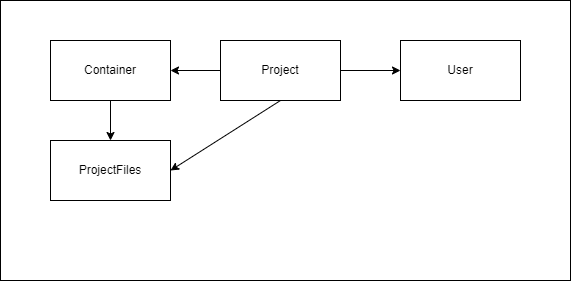

The diagram above was exported from draw.io. Its source (the exported page's mxGraphModel, read from the mxfile embedded in the PNG):
<mxGraphModel dx="2062" dy="1065" grid="1" gridSize="10" guides="1" tooltips="1" connect="1" arrows="1" fold="1" page="1" pageScale="1" pageWidth="850" pageHeight="1100" math="0" shadow="0">
  <root>
    <mxCell id="0" />
    <mxCell id="1" parent="0" />
    <mxCell id="Z9V-uBbQEV5lIxWZEa_I-9" value="" style="rounded=0;whiteSpace=wrap;html=1;" vertex="1" parent="1">
      <mxGeometry x="100" y="70" width="570" height="280" as="geometry" />
    </mxCell>
    <mxCell id="Z9V-uBbQEV5lIxWZEa_I-1" value="Container" style="rounded=0;whiteSpace=wrap;html=1;" vertex="1" parent="1">
      <mxGeometry x="150" y="110" width="120" height="60" as="geometry" />
    </mxCell>
    <mxCell id="Z9V-uBbQEV5lIxWZEa_I-2" value="Project" style="rounded=0;whiteSpace=wrap;html=1;" vertex="1" parent="1">
      <mxGeometry x="320" y="110" width="120" height="60" as="geometry" />
    </mxCell>
    <mxCell id="Z9V-uBbQEV5lIxWZEa_I-3" value="ProjectFiles" style="rounded=0;whiteSpace=wrap;html=1;" vertex="1" parent="1">
      <mxGeometry x="150" y="210" width="120" height="60" as="geometry" />
    </mxCell>
    <mxCell id="Z9V-uBbQEV5lIxWZEa_I-4" value="User" style="rounded=0;whiteSpace=wrap;html=1;" vertex="1" parent="1">
      <mxGeometry x="500" y="110" width="120" height="60" as="geometry" />
    </mxCell>
    <mxCell id="Z9V-uBbQEV5lIxWZEa_I-5" value="" style="endArrow=classic;html=1;rounded=0;entryX=1;entryY=0.5;entryDx=0;entryDy=0;" edge="1" parent="1" target="Z9V-uBbQEV5lIxWZEa_I-1">
      <mxGeometry width="50" height="50" relative="1" as="geometry">
        <mxPoint x="320" y="140" as="sourcePoint" />
        <mxPoint x="370" y="90" as="targetPoint" />
      </mxGeometry>
    </mxCell>
    <mxCell id="Z9V-uBbQEV5lIxWZEa_I-6" value="" style="endArrow=classic;html=1;rounded=0;exitX=0.5;exitY=1;exitDx=0;exitDy=0;entryX=1;entryY=0.5;entryDx=0;entryDy=0;" edge="1" parent="1" source="Z9V-uBbQEV5lIxWZEa_I-2" target="Z9V-uBbQEV5lIxWZEa_I-3">
      <mxGeometry width="50" height="50" relative="1" as="geometry">
        <mxPoint x="400" y="300" as="sourcePoint" />
        <mxPoint x="450" y="250" as="targetPoint" />
      </mxGeometry>
    </mxCell>
    <mxCell id="Z9V-uBbQEV5lIxWZEa_I-7" value="" style="endArrow=classic;html=1;rounded=0;exitX=1;exitY=0.5;exitDx=0;exitDy=0;entryX=0;entryY=0.5;entryDx=0;entryDy=0;" edge="1" parent="1" source="Z9V-uBbQEV5lIxWZEa_I-2" target="Z9V-uBbQEV5lIxWZEa_I-4">
      <mxGeometry width="50" height="50" relative="1" as="geometry">
        <mxPoint x="400" y="300" as="sourcePoint" />
        <mxPoint x="450" y="250" as="targetPoint" />
        <Array as="points" />
      </mxGeometry>
    </mxCell>
    <mxCell id="Z9V-uBbQEV5lIxWZEa_I-8" value="" style="endArrow=classic;html=1;rounded=0;exitX=0.5;exitY=1;exitDx=0;exitDy=0;" edge="1" parent="1" source="Z9V-uBbQEV5lIxWZEa_I-1" target="Z9V-uBbQEV5lIxWZEa_I-3">
      <mxGeometry width="50" height="50" relative="1" as="geometry">
        <mxPoint x="400" y="300" as="sourcePoint" />
        <mxPoint x="450" y="250" as="targetPoint" />
      </mxGeometry>
    </mxCell>
  </root>
</mxGraphModel>